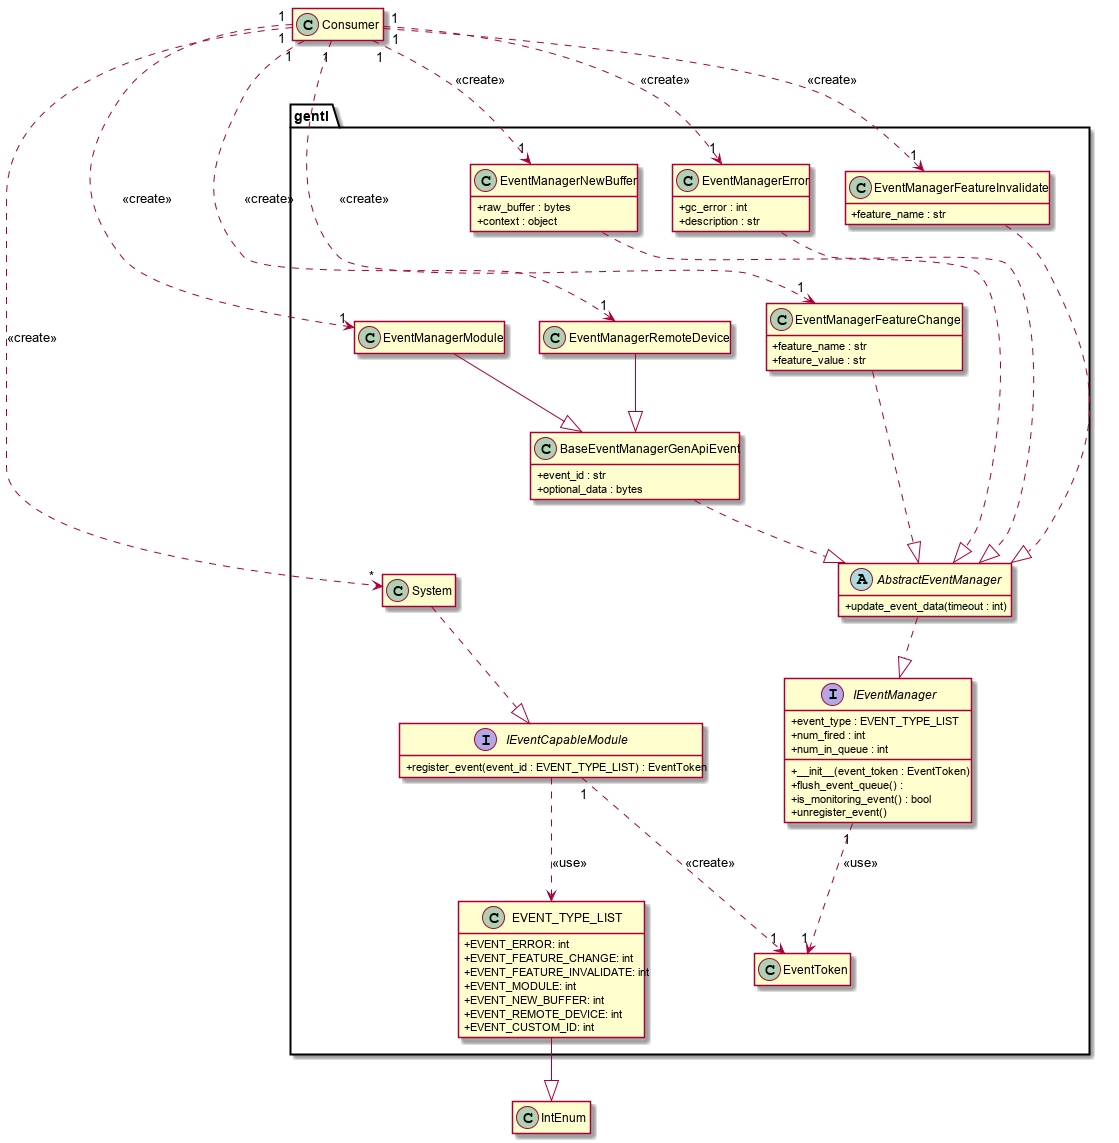

The diagram above was rendered by PlantUML. Its source (embedded in the PNG):
@startuml

'left to right direction
top to bottom direction
' up: Arrow goes up.
' down: Arrow goes down
' left: Arrow goes from right to left.
' right: Arrow goes from left to right.

'style options
skinparam classAttributeIconSize 0
hide empty members

class Consumer

package gentl {
    abstract class IEventCapableModule {
        + register_event(event_id : EVENT_TYPE_LIST) : EventToken
    }
        interface IEventCapableModule
    class System
    abstract class IEventManager {
        + event_type : EVENT_TYPE_LIST
        + num_fired : int
        + num_in_queue : int
        + __init__(event_token : EventToken)
        + flush_event_queue() :
        + is_monitoring_event() : bool
        + unregister_event()
    }
        interface IEventManager
    abstract class AbstractEventManager {
        + update_event_data(timeout : int)
    }

    together {
        class EventManagerError {
             + gc_error : int
             + description : str
        }
        class EventManagerNewBuffer {
             + raw_buffer : bytes
             + context : object
        }
        class EventManagerFeatureInvalidate {
             + feature_name : str
        }
    }
    together {
        class EventManagerFeatureChange {
             + feature_name : str
             + feature_value : str
        }
        together {
            class EventManagerRemoteDevice
            class EventManagerModule
        }
        class BaseEventManagerGenApiEvent {
             + event_id : str
             + optional_data : bytes
        }
    }
    together {

    }
    class EventToken
    class EVENT_TYPE_LIST {
        + EVENT_ERROR: int
        + EVENT_FEATURE_CHANGE: int
        + EVENT_FEATURE_INVALIDATE: int
        + EVENT_MODULE: int
        + EVENT_NEW_BUFFER: int
        + EVENT_REMOTE_DEVICE: int
        + EVENT_CUSTOM_ID: int
    }
}

Consumer "1" .down.> "*" System : <<create>>
Consumer "1" .down.> "1" EventManagerError : <<create>>
Consumer "1" .down.> "1" EventManagerNewBuffer : <<create>>
Consumer "1" .down.> "1" EventManagerFeatureInvalidate : <<create>>
Consumer "1" .down.> "1" EventManagerFeatureChange : <<create>>
Consumer "1" .down.> "1" EventManagerRemoteDevice : <<create>>
Consumer "1" .down.> "1" EventManagerModule : <<create>>

System .down.|> IEventCapableModule

IEventCapableModule "1" ..> "1" EventToken : <<create>>
IEventCapableModule ..> EVENT_TYPE_LIST : <<use>>
AbstractEventManager .down.|> IEventManager

EventManagerError .down.|> AbstractEventManager
EventManagerNewBuffer .down.|> AbstractEventManager
EventManagerFeatureInvalidate .down.|> AbstractEventManager
EventManagerFeatureChange .down.|> AbstractEventManager

EventManagerError -[hidden]-> EventManagerFeatureChange

EventManagerRemoteDevice -down-|> BaseEventManagerGenApiEvent
EventManagerModule -down-|> BaseEventManagerGenApiEvent

BaseEventManagerGenApiEvent .down.|> AbstractEventManager

IEventManager "1" .down.> "1" EventToken : <<use>>
EVENT_TYPE_LIST -down-|> IntEnum

@enduml